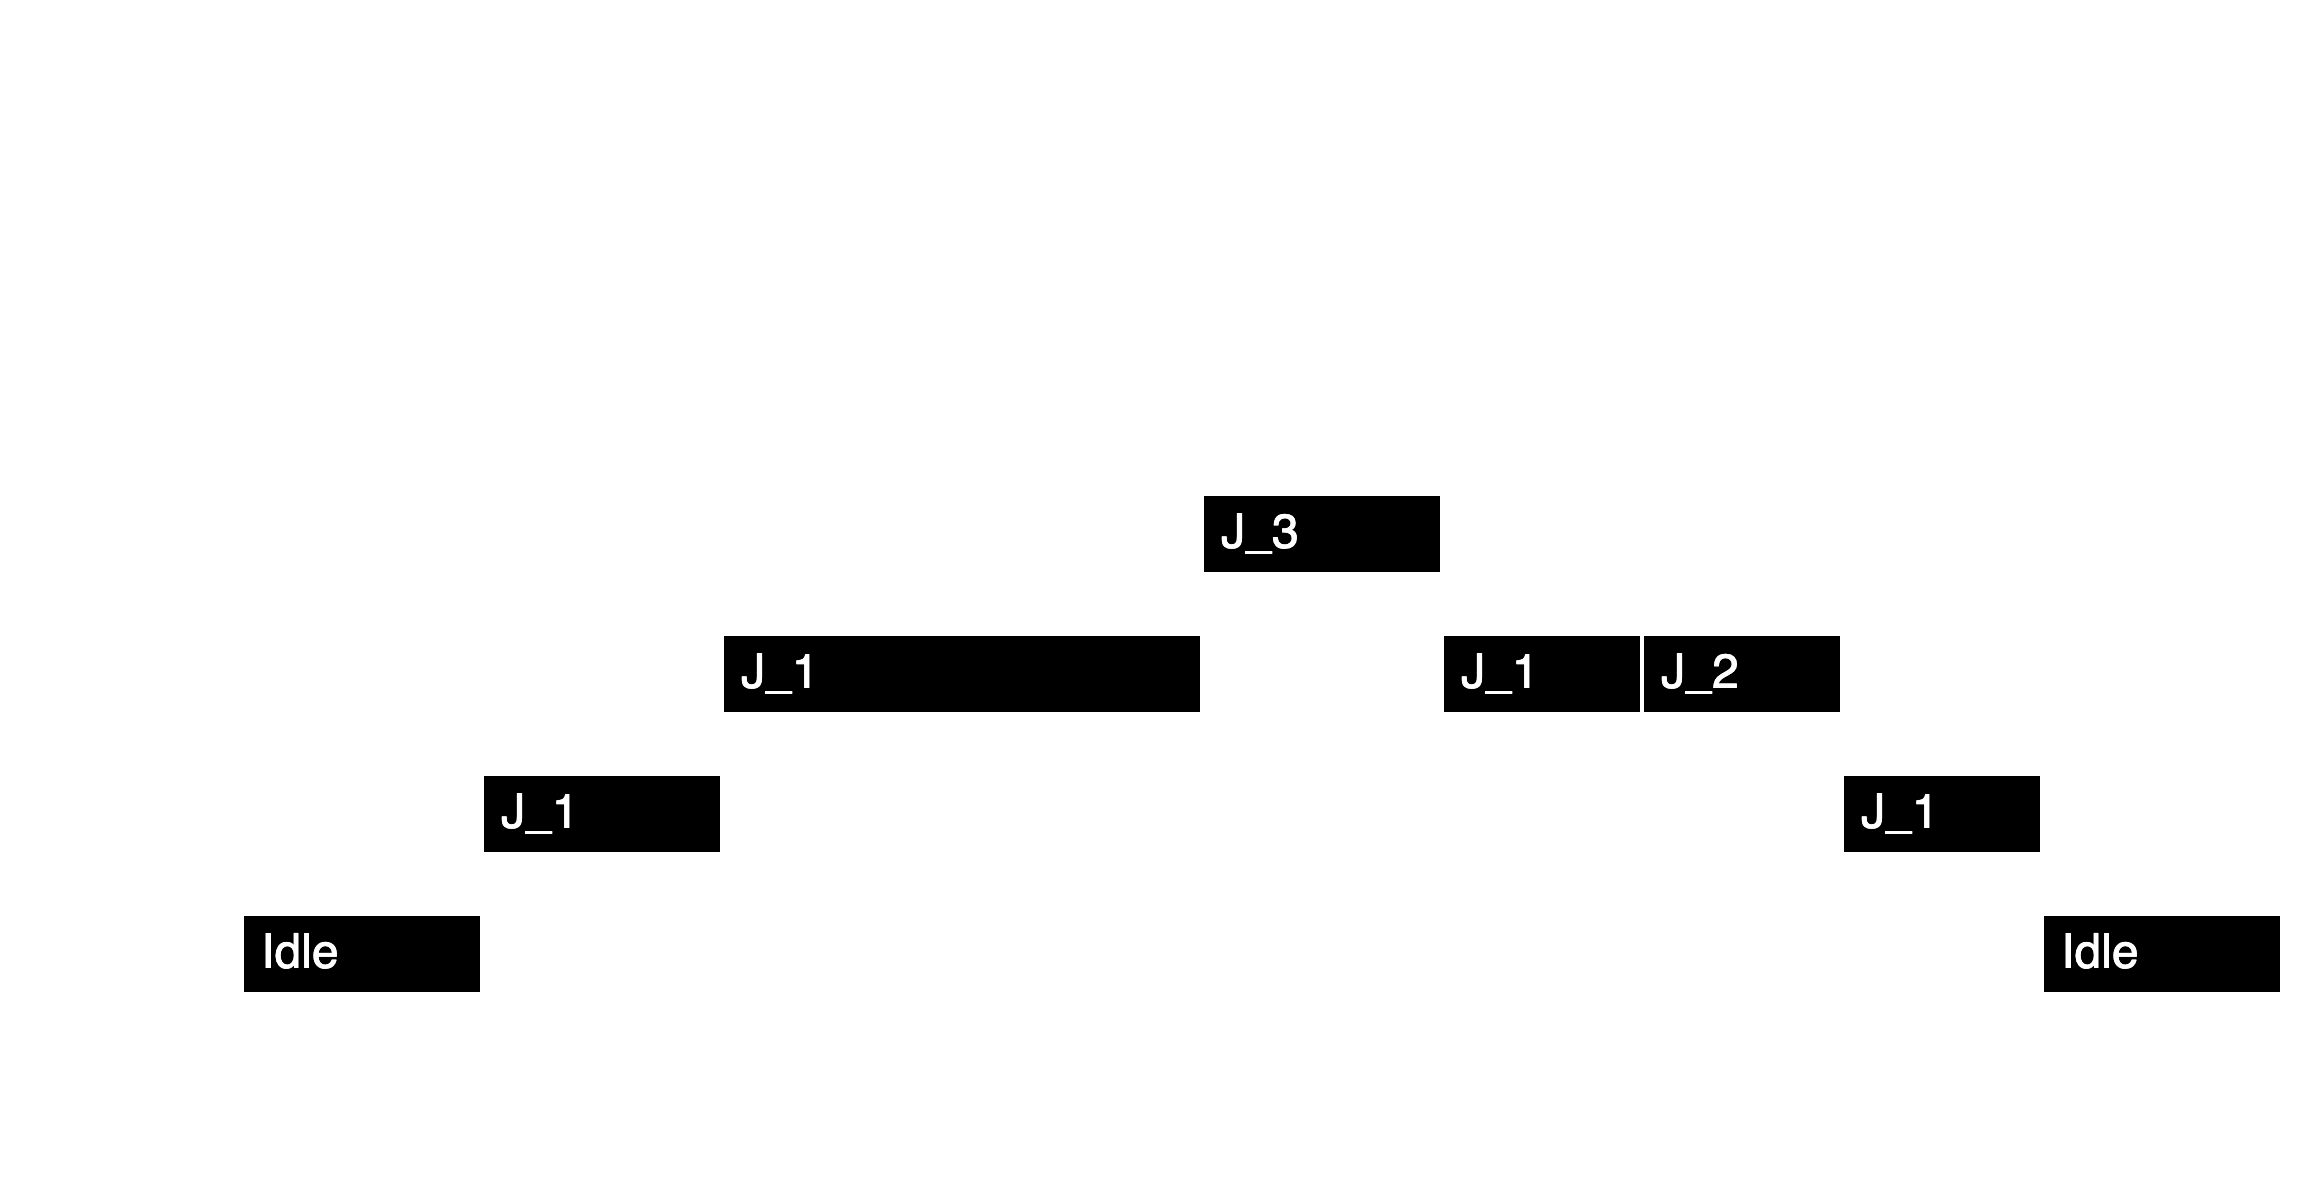

The diagram above was exported from draw.io. Its source (the exported page's mxGraphModel, read from the mxfile embedded in the PNG):
<mxGraphModel dx="425" dy="875" grid="1" gridSize="10" guides="1" tooltips="1" connect="1" arrows="1" fold="1" page="1" pageScale="1" pageWidth="850" pageHeight="1100" math="0" shadow="0">
  <root>
    <mxCell id="0" />
    <mxCell id="1" parent="0" />
    <mxCell id="2" value="" style="endArrow=classic;html=1;strokeColor=light-dark(#FFFFFF,#FFFFFF);" parent="1" edge="1">
      <mxGeometry width="50" height="50" relative="1" as="geometry">
        <mxPoint x="160" y="440" as="sourcePoint" />
        <mxPoint x="670" y="440" as="targetPoint" />
      </mxGeometry>
    </mxCell>
    <mxCell id="3" value="" style="endArrow=classic;html=1;strokeColor=light-dark(#FFFFFF,#FFFFFF);" parent="1" edge="1">
      <mxGeometry width="50" height="50" relative="1" as="geometry">
        <mxPoint x="160" y="440" as="sourcePoint" />
        <mxPoint x="160" y="240" as="targetPoint" />
      </mxGeometry>
    </mxCell>
    <mxCell id="4" value="&lt;span style=&quot;caret-color: rgb(191, 191, 191); text-align: start;&quot;&gt;&lt;font style=&quot;color: light-dark(rgb(255, 255, 255), rgb(255, 255, 255)); font-size: 24px;&quot;&gt;∏&lt;/font&gt;&lt;/span&gt;" style="text;html=1;align=center;verticalAlign=middle;whiteSpace=wrap;rounded=0;" parent="1" vertex="1">
      <mxGeometry x="100" y="330" width="30" height="30" as="geometry" />
    </mxCell>
    <mxCell id="6" value="&lt;span style=&quot;caret-color: rgb(191, 191, 191); text-align: start;&quot;&gt;&lt;font style=&quot;color: light-dark(rgb(255, 255, 255), rgb(255, 255, 255)); font-size: 24px;&quot;&gt;1&lt;/font&gt;&lt;/span&gt;" style="text;html=1;align=center;verticalAlign=middle;whiteSpace=wrap;rounded=0;" parent="1" vertex="1">
      <mxGeometry x="130" y="370" width="30" height="30" as="geometry" />
    </mxCell>
    <mxCell id="7" value="&lt;span style=&quot;caret-color: rgb(191, 191, 191); text-align: start;&quot;&gt;&lt;font face=&quot;Helvetica&quot; style=&quot;color: light-dark(rgb(255, 255, 255), rgb(255, 255, 255)); font-size: 24px;&quot;&gt;2&lt;/font&gt;&lt;/span&gt;" style="text;html=1;align=center;verticalAlign=middle;whiteSpace=wrap;rounded=0;" parent="1" vertex="1">
      <mxGeometry x="130" y="330" width="30" height="30" as="geometry" />
    </mxCell>
    <mxCell id="8" value="&lt;span style=&quot;caret-color: rgb(191, 191, 191); text-align: start;&quot;&gt;&lt;font face=&quot;Helvetica&quot; style=&quot;color: light-dark(rgb(255, 255, 255), rgb(255, 255, 255)); font-size: 24px;&quot;&gt;3&lt;/font&gt;&lt;/span&gt;" style="text;html=1;align=center;verticalAlign=middle;whiteSpace=wrap;rounded=0;" parent="1" vertex="1">
      <mxGeometry x="130" y="290" width="30" height="30" as="geometry" />
    </mxCell>
    <mxCell id="10" value="&lt;span style=&quot;caret-color: rgb(191, 191, 191); text-align: start;&quot;&gt;&lt;font style=&quot;color: light-dark(rgb(255, 255, 255), rgb(255, 255, 255)); font-size: 24px;&quot;&gt;Time&lt;/font&gt;&lt;/span&gt;" style="text;html=1;align=center;verticalAlign=middle;whiteSpace=wrap;rounded=0;" parent="1" vertex="1">
      <mxGeometry x="370" y="450" width="30" height="30" as="geometry" />
    </mxCell>
    <mxCell id="11" value="&lt;span style=&quot;caret-color: rgb(191, 191, 191); text-align: start;&quot;&gt;&lt;font style=&quot;color: light-dark(rgb(255, 255, 255), rgb(255, 255, 255)); font-size: 24px;&quot;&gt;0&lt;/font&gt;&lt;/span&gt;" style="text;html=1;align=center;verticalAlign=middle;whiteSpace=wrap;rounded=0;" parent="1" vertex="1">
      <mxGeometry x="130" y="410" width="30" height="30" as="geometry" />
    </mxCell>
    <mxCell id="12" value="" style="rounded=0;whiteSpace=wrap;html=1;fillColor=light-dark(#000000,#000000);strokeColor=light-dark(#FFFFFF,#FFFFFF);" parent="1" vertex="1">
      <mxGeometry x="160" y="410" width="60" height="20" as="geometry" />
    </mxCell>
    <mxCell id="13" value="Idle" style="text;html=1;align=center;verticalAlign=middle;whiteSpace=wrap;rounded=0;fontColor=light-dark(#FFFFFF,#FFFFFF);" parent="1" vertex="1">
      <mxGeometry x="160" y="410" width="30" height="20" as="geometry" />
    </mxCell>
    <mxCell id="14" value="" style="endArrow=classic;html=1;strokeColor=light-dark(#FFFFFF,#FFFFFF);" parent="1" edge="1">
      <mxGeometry width="50" height="50" relative="1" as="geometry">
        <mxPoint x="220" y="240" as="sourcePoint" />
        <mxPoint x="220" y="280" as="targetPoint" />
      </mxGeometry>
    </mxCell>
    <mxCell id="15" value="&lt;span style=&quot;caret-color: rgb(191, 191, 191); text-align: start;&quot;&gt;&lt;font face=&quot;Helvetica&quot; style=&quot;color: light-dark(rgb(255, 255, 255), rgb(255, 255, 255)); font-size: 24px;&quot;&gt;J_1&lt;/font&gt;&lt;/span&gt;" style="text;html=1;align=center;verticalAlign=middle;whiteSpace=wrap;rounded=0;" parent="1" vertex="1">
      <mxGeometry x="200" y="210" width="40" height="30" as="geometry" />
    </mxCell>
    <mxCell id="16" value="" style="rounded=0;whiteSpace=wrap;html=1;fillColor=light-dark(#000000,#000000);strokeColor=light-dark(#FFFFFF,#FFFFFF);" parent="1" vertex="1">
      <mxGeometry x="220" y="375" width="60" height="20" as="geometry" />
    </mxCell>
    <mxCell id="17" value="J_1" style="text;html=1;align=center;verticalAlign=middle;whiteSpace=wrap;rounded=0;fontColor=light-dark(#FFFFFF,#FFFFFF);" parent="1" vertex="1">
      <mxGeometry x="220" y="375" width="30" height="20" as="geometry" />
    </mxCell>
    <mxCell id="18" value="" style="endArrow=classic;html=1;dashed=1;entryX=0;entryY=1;entryDx=0;entryDy=0;exitX=1;exitY=1;exitDx=0;exitDy=0;strokeColor=light-dark(#FFFFFF,#FFFFFF);" parent="1" source="12" target="17" edge="1">
      <mxGeometry width="50" height="50" relative="1" as="geometry">
        <mxPoint x="210" y="450" as="sourcePoint" />
        <mxPoint x="260" y="400" as="targetPoint" />
      </mxGeometry>
    </mxCell>
    <mxCell id="19" value="" style="endArrow=classic;html=1;strokeColor=light-dark(#FFFFFF,#FFFFFF);" parent="1" edge="1">
      <mxGeometry width="50" height="50" relative="1" as="geometry">
        <mxPoint x="280" y="240" as="sourcePoint" />
        <mxPoint x="280" y="280" as="targetPoint" />
      </mxGeometry>
    </mxCell>
    <mxCell id="21" value="&lt;span style=&quot;caret-color: rgb(191, 191, 191); text-align: start;&quot;&gt;&lt;font face=&quot;Helvetica&quot; style=&quot;color: light-dark(rgb(255, 255, 255), rgb(255, 255, 255)); font-size: 24px;&quot;&gt;Lock R_2&lt;/font&gt;&lt;/span&gt;" style="text;html=1;align=center;verticalAlign=middle;whiteSpace=wrap;rounded=0;" parent="1" vertex="1">
      <mxGeometry x="260" y="186" width="40" height="50" as="geometry" />
    </mxCell>
    <mxCell id="22" value="" style="rounded=0;whiteSpace=wrap;html=1;fillColor=light-dark(#000000,#000000);strokeColor=light-dark(#FFFFFF,#FFFFFF);" parent="1" vertex="1">
      <mxGeometry x="280" y="340" width="120" height="20" as="geometry" />
    </mxCell>
    <mxCell id="23" value="J_1" style="text;html=1;align=center;verticalAlign=middle;whiteSpace=wrap;rounded=0;fontColor=light-dark(#FFFFFF,#FFFFFF);" parent="1" vertex="1">
      <mxGeometry x="280" y="340" width="30" height="20" as="geometry" />
    </mxCell>
    <mxCell id="24" value="" style="endArrow=classic;html=1;dashed=1;entryX=0;entryY=1;entryDx=0;entryDy=0;exitX=1;exitY=1;exitDx=0;exitDy=0;strokeColor=light-dark(#FFFFFF,#FFFFFF);" parent="1" target="23" edge="1">
      <mxGeometry width="50" height="50" relative="1" as="geometry">
        <mxPoint x="280" y="395" as="sourcePoint" />
        <mxPoint x="320" y="365" as="targetPoint" />
      </mxGeometry>
    </mxCell>
    <mxCell id="25" value="" style="endArrow=classic;html=1;strokeColor=light-dark(#FFFFFF,#FFFFFF);" parent="1" edge="1">
      <mxGeometry width="50" height="50" relative="1" as="geometry">
        <mxPoint x="340" y="240" as="sourcePoint" />
        <mxPoint x="340" y="280" as="targetPoint" />
      </mxGeometry>
    </mxCell>
    <mxCell id="26" value="&lt;span style=&quot;caret-color: rgb(191, 191, 191); text-align: start;&quot;&gt;&lt;font face=&quot;Helvetica&quot; style=&quot;color: light-dark(rgb(255, 255, 255), rgb(255, 255, 255)); font-size: 24px;&quot;&gt;J_2&lt;/font&gt;&lt;/span&gt;" style="text;html=1;align=center;verticalAlign=middle;whiteSpace=wrap;rounded=0;" parent="1" vertex="1">
      <mxGeometry x="320" y="210" width="40" height="30" as="geometry" />
    </mxCell>
    <mxCell id="27" value="" style="endArrow=classic;html=1;strokeColor=light-dark(#FFFFFF,#FFFFFF);" parent="1" edge="1">
      <mxGeometry width="50" height="50" relative="1" as="geometry">
        <mxPoint x="400" y="240" as="sourcePoint" />
        <mxPoint x="400" y="280" as="targetPoint" />
      </mxGeometry>
    </mxCell>
    <mxCell id="28" value="&lt;span style=&quot;caret-color: rgb(191, 191, 191); text-align: start;&quot;&gt;&lt;font face=&quot;Helvetica&quot; style=&quot;color: light-dark(rgb(255, 255, 255), rgb(255, 255, 255)); font-size: 24px;&quot;&gt;J_3&lt;/font&gt;&lt;/span&gt;" style="text;html=1;align=center;verticalAlign=middle;whiteSpace=wrap;rounded=0;" parent="1" vertex="1">
      <mxGeometry x="380" y="210" width="40" height="30" as="geometry" />
    </mxCell>
    <mxCell id="32" value="" style="rounded=0;whiteSpace=wrap;html=1;fillColor=light-dark(#000000,#000000);strokeColor=light-dark(#FFFFFF,#FFFFFF);" parent="1" vertex="1">
      <mxGeometry x="400" y="305" width="60" height="20" as="geometry" />
    </mxCell>
    <mxCell id="33" value="J_3" style="text;html=1;align=center;verticalAlign=middle;whiteSpace=wrap;rounded=0;fontColor=light-dark(#FFFFFF,#FFFFFF);" parent="1" vertex="1">
      <mxGeometry x="400" y="305" width="30" height="20" as="geometry" />
    </mxCell>
    <mxCell id="34" value="" style="endArrow=classic;html=1;dashed=1;entryX=0;entryY=1;entryDx=0;entryDy=0;exitX=1;exitY=1;exitDx=0;exitDy=0;strokeColor=light-dark(#FFFFFF,#FFFFFF);" parent="1" target="33" edge="1">
      <mxGeometry width="50" height="50" relative="1" as="geometry">
        <mxPoint x="400" y="360" as="sourcePoint" />
        <mxPoint x="440" y="330" as="targetPoint" />
      </mxGeometry>
    </mxCell>
    <mxCell id="35" value="" style="rounded=0;whiteSpace=wrap;html=1;fillColor=light-dark(#000000,#000000);strokeColor=light-dark(#FFFFFF,#FFFFFF);" parent="1" vertex="1">
      <mxGeometry x="460" y="340" width="50" height="20" as="geometry" />
    </mxCell>
    <mxCell id="36" value="J_1" style="text;html=1;align=center;verticalAlign=middle;whiteSpace=wrap;rounded=0;fontColor=light-dark(#FFFFFF,#FFFFFF);" parent="1" vertex="1">
      <mxGeometry x="460" y="340" width="30" height="20" as="geometry" />
    </mxCell>
    <mxCell id="37" value="" style="endArrow=classic;html=1;dashed=1;exitX=1;exitY=0;exitDx=0;exitDy=0;strokeColor=light-dark(#FFFFFF,#FFFFFF);" parent="1" source="32" edge="1">
      <mxGeometry width="50" height="50" relative="1" as="geometry">
        <mxPoint x="410" y="370" as="sourcePoint" />
        <mxPoint x="460" y="340" as="targetPoint" />
      </mxGeometry>
    </mxCell>
    <mxCell id="38" value="" style="endArrow=classic;html=1;strokeColor=light-dark(#FFFFFF,#FFFFFF);" parent="1" edge="1">
      <mxGeometry width="50" height="50" relative="1" as="geometry">
        <mxPoint x="510" y="240" as="sourcePoint" />
        <mxPoint x="510" y="280" as="targetPoint" />
      </mxGeometry>
    </mxCell>
    <mxCell id="39" value="&lt;span style=&quot;caret-color: rgb(191, 191, 191); text-align: start;&quot;&gt;&lt;font face=&quot;Helvetica&quot; style=&quot;color: light-dark(rgb(255, 255, 255), rgb(255, 255, 255)); font-size: 24px;&quot;&gt;Release R_2&lt;/font&gt;&lt;/span&gt;" style="text;html=1;align=center;verticalAlign=middle;whiteSpace=wrap;rounded=0;" parent="1" vertex="1">
      <mxGeometry x="462" y="186" width="90" height="50" as="geometry" />
    </mxCell>
    <mxCell id="40" value="" style="endArrow=classic;html=1;startArrow=classic;startFill=1;strokeColor=light-dark(#FFFFFF,#FFFFFF);" parent="1" edge="1">
      <mxGeometry width="50" height="50" relative="1" as="geometry">
        <mxPoint x="510" y="360" as="sourcePoint" />
        <mxPoint x="510" y="380" as="targetPoint" />
      </mxGeometry>
    </mxCell>
    <mxCell id="41" value="" style="rounded=0;whiteSpace=wrap;html=1;fillColor=light-dark(#000000,#000000);strokeColor=light-dark(#FFFFFF,#FFFFFF);" parent="1" vertex="1">
      <mxGeometry x="510" y="340" width="50" height="20" as="geometry" />
    </mxCell>
    <mxCell id="42" value="J_2" style="text;html=1;align=center;verticalAlign=middle;whiteSpace=wrap;rounded=0;fontColor=light-dark(#FFFFFF,#FFFFFF);" parent="1" vertex="1">
      <mxGeometry x="510" y="340" width="30" height="20" as="geometry" />
    </mxCell>
    <mxCell id="43" value="" style="rounded=0;whiteSpace=wrap;html=1;fillColor=light-dark(#000000,#000000);strokeColor=light-dark(#FFFFFF,#FFFFFF);" parent="1" vertex="1">
      <mxGeometry x="560" y="375" width="50" height="20" as="geometry" />
    </mxCell>
    <mxCell id="44" value="" style="endArrow=classic;html=1;dashed=1;exitX=1;exitY=0;exitDx=0;exitDy=0;entryX=0;entryY=0;entryDx=0;entryDy=0;strokeColor=light-dark(#FFFFFF,#FFFFFF);" parent="1" target="45" edge="1">
      <mxGeometry width="50" height="50" relative="1" as="geometry">
        <mxPoint x="560" y="345" as="sourcePoint" />
        <mxPoint x="560" y="370" as="targetPoint" />
      </mxGeometry>
    </mxCell>
    <mxCell id="45" value="J_1" style="text;html=1;align=center;verticalAlign=middle;whiteSpace=wrap;rounded=0;fontColor=light-dark(#FFFFFF,#FFFFFF);" parent="1" vertex="1">
      <mxGeometry x="560" y="375" width="30" height="20" as="geometry" />
    </mxCell>
    <mxCell id="46" value="" style="endArrow=classic;html=1;dashed=1;exitX=1;exitY=0;exitDx=0;exitDy=0;entryX=0;entryY=0;entryDx=0;entryDy=0;strokeColor=light-dark(#FFFFFF,#FFFFFF);" parent="1" target="48" edge="1">
      <mxGeometry width="50" height="50" relative="1" as="geometry">
        <mxPoint x="610" y="380" as="sourcePoint" />
        <mxPoint x="610" y="415" as="targetPoint" />
      </mxGeometry>
    </mxCell>
    <mxCell id="47" value="" style="rounded=0;whiteSpace=wrap;html=1;fillColor=light-dark(#000000,#000000);strokeColor=light-dark(#FFFFFF,#FFFFFF);" parent="1" vertex="1">
      <mxGeometry x="610" y="410" width="60" height="20" as="geometry" />
    </mxCell>
    <mxCell id="48" value="Idle" style="text;html=1;align=center;verticalAlign=middle;whiteSpace=wrap;rounded=0;fontColor=light-dark(#FFFFFF,#FFFFFF);" parent="1" vertex="1">
      <mxGeometry x="610" y="410" width="30" height="20" as="geometry" />
    </mxCell>
  </root>
</mxGraphModel>